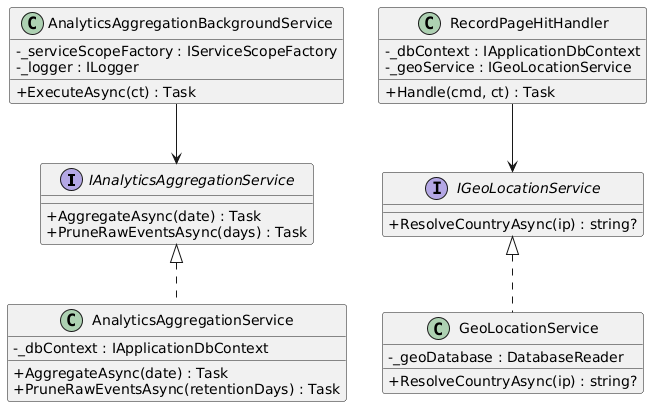

The diagram above was rendered by PlantUML. Its source (embedded in the PNG):
@startuml
skinparam classAttributeIconSize 0
skinparam linetype ortho
hide empty methods

interface IAnalyticsAggregationService {
  +AggregateAsync(date) : Task
  +PruneRawEventsAsync(days) : Task
}

interface IGeoLocationService {
  +ResolveCountryAsync(ip) : string?
}

class AnalyticsAggregationService {
  -_dbContext : IApplicationDbContext
  +AggregateAsync(date) : Task
  +PruneRawEventsAsync(retentionDays) : Task
}

class GeoLocationService {
  -_geoDatabase : DatabaseReader
  +ResolveCountryAsync(ip) : string?
}

class AnalyticsAggregationBackgroundService {
  -_serviceScopeFactory : IServiceScopeFactory
  -_logger : ILogger
  +ExecuteAsync(ct) : Task
}

class RecordPageHitHandler {
  -_dbContext : IApplicationDbContext
  -_geoService : IGeoLocationService
  +Handle(cmd, ct) : Task
}

IAnalyticsAggregationService <|.. AnalyticsAggregationService
IGeoLocationService <|.. GeoLocationService
AnalyticsAggregationBackgroundService --> IAnalyticsAggregationService
RecordPageHitHandler --> IGeoLocationService
@enduml